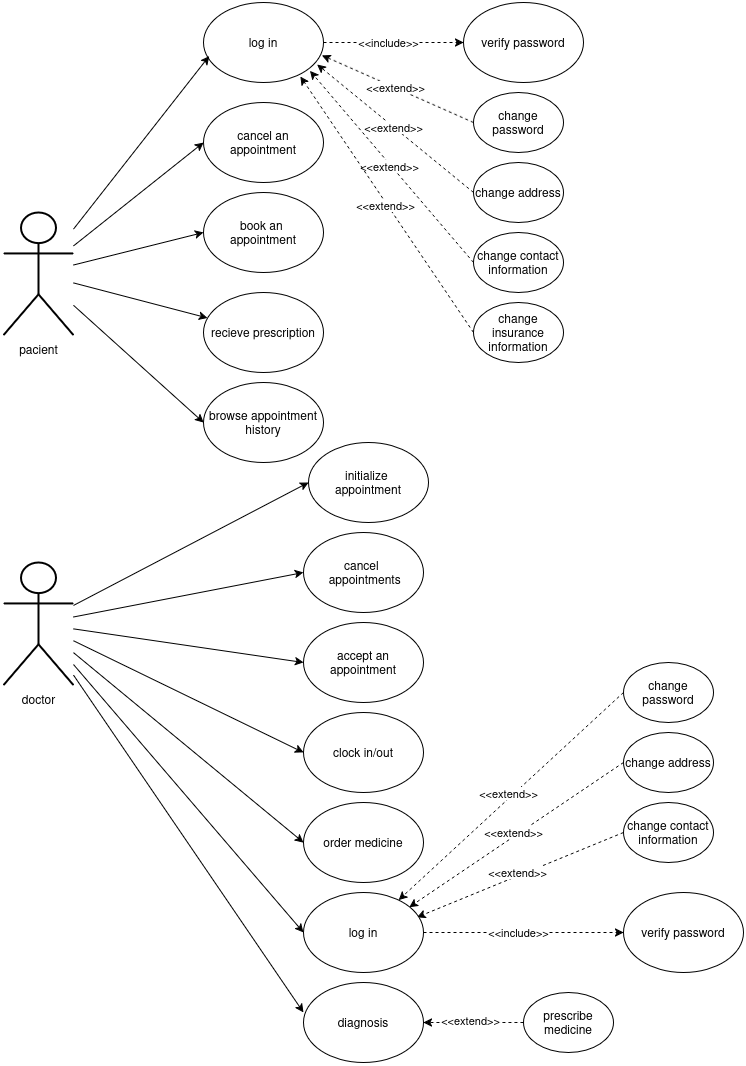

The diagram above was exported from draw.io. Its source (the exported page's mxGraphModel, read from the mxfile embedded in the PNG):
<mxGraphModel dx="1190" dy="687" grid="1" gridSize="10" guides="1" tooltips="1" connect="1" arrows="1" fold="1" page="1" pageScale="1" pageWidth="850" pageHeight="1100" math="0" shadow="0">
  <root>
    <mxCell id="0" />
    <mxCell id="1" parent="0" />
    <mxCell id="YNjuVBACk2wxve3-d1MM-5" style="rounded=1;orthogonalLoop=1;jettySize=auto;html=1;entryX=0;entryY=0.5;entryDx=0;entryDy=0;" parent="1" source="YNjuVBACk2wxve3-d1MM-1" target="YNjuVBACk2wxve3-d1MM-4" edge="1">
      <mxGeometry relative="1" as="geometry">
        <mxPoint x="160" y="330" as="sourcePoint" />
      </mxGeometry>
    </mxCell>
    <mxCell id="YNjuVBACk2wxve3-d1MM-1" value="pacient" style="shape=umlActor;verticalLabelPosition=bottom;verticalAlign=top;html=1;outlineConnect=0;strokeWidth=2;" parent="1" vertex="1">
      <mxGeometry x="60" y="230" width="70" height="122.5" as="geometry" />
    </mxCell>
    <mxCell id="YNjuVBACk2wxve3-d1MM-4" value="&lt;div&gt;book an&amp;nbsp;&lt;/div&gt;&lt;div&gt;appointment&lt;/div&gt;" style="ellipse;whiteSpace=wrap;html=1;" parent="1" vertex="1">
      <mxGeometry x="260" y="210" width="120" height="80" as="geometry" />
    </mxCell>
    <mxCell id="YNjuVBACk2wxve3-d1MM-6" style="rounded=1;orthogonalLoop=1;jettySize=auto;html=1;entryX=0;entryY=0.5;entryDx=0;entryDy=0;" parent="1" source="YNjuVBACk2wxve3-d1MM-1" target="YNjuVBACk2wxve3-d1MM-7" edge="1">
      <mxGeometry relative="1" as="geometry">
        <mxPoint x="80" y="260.53429999098444" as="sourcePoint" />
      </mxGeometry>
    </mxCell>
    <mxCell id="YNjuVBACk2wxve3-d1MM-7" value="cancel an appointment" style="ellipse;whiteSpace=wrap;html=1;" parent="1" vertex="1">
      <mxGeometry x="260" y="120" width="120" height="80" as="geometry" />
    </mxCell>
    <mxCell id="YNjuVBACk2wxve3-d1MM-9" value="log in " style="ellipse;whiteSpace=wrap;html=1;" parent="1" vertex="1">
      <mxGeometry x="260" y="20" width="120" height="80" as="geometry" />
    </mxCell>
    <mxCell id="YNjuVBACk2wxve3-d1MM-18" value="accept an appointment" style="ellipse;whiteSpace=wrap;html=1;" parent="1" vertex="1">
      <mxGeometry x="360" y="640" width="120" height="80" as="geometry" />
    </mxCell>
    <mxCell id="YNjuVBACk2wxve3-d1MM-19" style="rounded=1;orthogonalLoop=1;jettySize=auto;html=1;entryX=0;entryY=0.5;entryDx=0;entryDy=0;" parent="1" source="vuXsGstg0epmwA5t3dh1-18" target="YNjuVBACk2wxve3-d1MM-20" edge="1">
      <mxGeometry relative="1" as="geometry">
        <mxPoint x="140" y="634.2156862745098" as="sourcePoint" />
      </mxGeometry>
    </mxCell>
    <mxCell id="YNjuVBACk2wxve3-d1MM-20" value="&lt;div&gt;cancel&amp;nbsp;&lt;/div&gt;&lt;div&gt;&amp;nbsp;appointments&lt;/div&gt;" style="ellipse;whiteSpace=wrap;html=1;" parent="1" vertex="1">
      <mxGeometry x="360" y="550" width="120" height="80" as="geometry" />
    </mxCell>
    <mxCell id="YNjuVBACk2wxve3-d1MM-21" style="rounded=1;orthogonalLoop=1;jettySize=auto;html=1;entryX=0;entryY=0.5;entryDx=0;entryDy=0;" parent="1" source="vuXsGstg0epmwA5t3dh1-18" target="YNjuVBACk2wxve3-d1MM-22" edge="1">
      <mxGeometry relative="1" as="geometry">
        <mxPoint x="140" y="658.921568627451" as="sourcePoint" />
      </mxGeometry>
    </mxCell>
    <mxCell id="YNjuVBACk2wxve3-d1MM-22" value="clock in/out" style="ellipse;whiteSpace=wrap;html=1;" parent="1" vertex="1">
      <mxGeometry x="360" y="730" width="120" height="80" as="geometry" />
    </mxCell>
    <mxCell id="YNjuVBACk2wxve3-d1MM-36" style="rounded=1;orthogonalLoop=1;jettySize=auto;html=1;entryX=0;entryY=0.5;entryDx=0;entryDy=0;" parent="1" source="vuXsGstg0epmwA5t3dh1-18" target="YNjuVBACk2wxve3-d1MM-37" edge="1">
      <mxGeometry relative="1" as="geometry">
        <mxPoint x="140" y="671.2745098039215" as="sourcePoint" />
      </mxGeometry>
    </mxCell>
    <mxCell id="YNjuVBACk2wxve3-d1MM-37" value="order medicine" style="ellipse;whiteSpace=wrap;html=1;" parent="1" vertex="1">
      <mxGeometry x="360" y="820" width="120" height="80" as="geometry" />
    </mxCell>
    <mxCell id="YNjuVBACk2wxve3-d1MM-39" style="rounded=1;orthogonalLoop=1;jettySize=auto;html=1;entryX=0.047;entryY=0.67;entryDx=0;entryDy=0;entryPerimeter=0;" parent="1" source="YNjuVBACk2wxve3-d1MM-1" target="YNjuVBACk2wxve3-d1MM-9" edge="1">
      <mxGeometry relative="1" as="geometry">
        <mxPoint x="390" y="160" as="sourcePoint" />
        <mxPoint x="510" y="160" as="targetPoint" />
      </mxGeometry>
    </mxCell>
    <mxCell id="YNjuVBACk2wxve3-d1MM-44" style="rounded=1;orthogonalLoop=1;jettySize=auto;html=1;exitX=1;exitY=0.5;exitDx=0;exitDy=0;dashed=1;" parent="1" source="YNjuVBACk2wxve3-d1MM-9" edge="1">
      <mxGeometry relative="1" as="geometry">
        <mxPoint x="410" y="80" as="sourcePoint" />
        <mxPoint x="520" y="60" as="targetPoint" />
      </mxGeometry>
    </mxCell>
    <mxCell id="YNjuVBACk2wxve3-d1MM-45" value="&amp;lt;&amp;lt;include&amp;gt;&amp;gt;" style="edgeLabel;html=1;align=center;verticalAlign=middle;resizable=0;points=[];" parent="YNjuVBACk2wxve3-d1MM-44" vertex="1" connectable="0">
      <mxGeometry x="-0.0133" y="-1" relative="1" as="geometry">
        <mxPoint x="-4" y="-1" as="offset" />
      </mxGeometry>
    </mxCell>
    <mxCell id="YNjuVBACk2wxve3-d1MM-46" value="verify password" style="ellipse;whiteSpace=wrap;html=1;" parent="1" vertex="1">
      <mxGeometry x="520" y="20" width="120" height="80" as="geometry" />
    </mxCell>
    <mxCell id="YNjuVBACk2wxve3-d1MM-50" value="change password" style="ellipse;whiteSpace=wrap;html=1;" parent="1" vertex="1">
      <mxGeometry x="530" y="110" width="90" height="60" as="geometry" />
    </mxCell>
    <mxCell id="YNjuVBACk2wxve3-d1MM-51" value="change address" style="ellipse;whiteSpace=wrap;html=1;" parent="1" vertex="1">
      <mxGeometry x="530" y="180" width="90" height="60" as="geometry" />
    </mxCell>
    <mxCell id="YNjuVBACk2wxve3-d1MM-52" value="change contact information" style="ellipse;whiteSpace=wrap;html=1;" parent="1" vertex="1">
      <mxGeometry x="530" y="250" width="90" height="60" as="geometry" />
    </mxCell>
    <mxCell id="YNjuVBACk2wxve3-d1MM-53" style="rounded=1;orthogonalLoop=1;jettySize=auto;html=1;exitX=0;exitY=0.5;exitDx=0;exitDy=0;dashed=1;entryX=0.988;entryY=0.66;entryDx=0;entryDy=0;entryPerimeter=0;" parent="1" source="YNjuVBACk2wxve3-d1MM-50" target="YNjuVBACk2wxve3-d1MM-9" edge="1">
      <mxGeometry relative="1" as="geometry">
        <mxPoint x="390" y="209.75" as="sourcePoint" />
        <mxPoint x="380" y="150" as="targetPoint" />
      </mxGeometry>
    </mxCell>
    <mxCell id="YNjuVBACk2wxve3-d1MM-54" value="&amp;lt;&amp;lt;extend&amp;gt;&amp;gt;" style="edgeLabel;html=1;align=center;verticalAlign=middle;resizable=0;points=[];" parent="YNjuVBACk2wxve3-d1MM-53" vertex="1" connectable="0">
      <mxGeometry x="-0.0133" y="-1" relative="1" as="geometry">
        <mxPoint x="-4" y="-1" as="offset" />
      </mxGeometry>
    </mxCell>
    <mxCell id="YNjuVBACk2wxve3-d1MM-56" style="rounded=1;orthogonalLoop=1;jettySize=auto;html=1;exitX=0;exitY=0.5;exitDx=0;exitDy=0;dashed=1;entryX=0.948;entryY=0.775;entryDx=0;entryDy=0;entryPerimeter=0;" parent="1" source="YNjuVBACk2wxve3-d1MM-51" target="YNjuVBACk2wxve3-d1MM-9" edge="1">
      <mxGeometry relative="1" as="geometry">
        <mxPoint x="520" y="170" as="sourcePoint" />
        <mxPoint x="377.96000000000004" y="164" as="targetPoint" />
      </mxGeometry>
    </mxCell>
    <mxCell id="YNjuVBACk2wxve3-d1MM-57" value="&amp;lt;&amp;lt;extend&amp;gt;&amp;gt;" style="edgeLabel;html=1;align=center;verticalAlign=middle;resizable=0;points=[];" parent="YNjuVBACk2wxve3-d1MM-56" vertex="1" connectable="0">
      <mxGeometry x="-0.0133" y="-1" relative="1" as="geometry">
        <mxPoint x="-4" y="-1" as="offset" />
      </mxGeometry>
    </mxCell>
    <mxCell id="YNjuVBACk2wxve3-d1MM-58" style="rounded=1;orthogonalLoop=1;jettySize=auto;html=1;exitX=0;exitY=0.5;exitDx=0;exitDy=0;dashed=1;entryX=0.888;entryY=0.855;entryDx=0;entryDy=0;entryPerimeter=0;" parent="1" source="YNjuVBACk2wxve3-d1MM-52" target="YNjuVBACk2wxve3-d1MM-9" edge="1">
      <mxGeometry relative="1" as="geometry">
        <mxPoint x="550" y="160" as="sourcePoint" />
        <mxPoint x="373.03999999999996" y="172.48000000000002" as="targetPoint" />
      </mxGeometry>
    </mxCell>
    <mxCell id="YNjuVBACk2wxve3-d1MM-59" value="&amp;lt;&amp;lt;extend&amp;gt;&amp;gt;" style="edgeLabel;html=1;align=center;verticalAlign=middle;resizable=0;points=[];" parent="YNjuVBACk2wxve3-d1MM-58" vertex="1" connectable="0">
      <mxGeometry x="-0.0133" y="-1" relative="1" as="geometry">
        <mxPoint x="-4" y="-1" as="offset" />
      </mxGeometry>
    </mxCell>
    <mxCell id="YNjuVBACk2wxve3-d1MM-66" style="rounded=1;orthogonalLoop=1;jettySize=auto;html=1;entryX=0;entryY=0.5;entryDx=0;entryDy=0;" parent="1" source="vuXsGstg0epmwA5t3dh1-18" target="YNjuVBACk2wxve3-d1MM-18" edge="1">
      <mxGeometry relative="1" as="geometry">
        <mxPoint x="140" y="646.5686274509806" as="sourcePoint" />
        <mxPoint x="280" y="600" as="targetPoint" />
      </mxGeometry>
    </mxCell>
    <mxCell id="YNjuVBACk2wxve3-d1MM-68" value="change password" style="ellipse;whiteSpace=wrap;html=1;" parent="1" vertex="1">
      <mxGeometry x="680" y="680" width="90" height="60" as="geometry" />
    </mxCell>
    <mxCell id="YNjuVBACk2wxve3-d1MM-69" value="change address" style="ellipse;whiteSpace=wrap;html=1;" parent="1" vertex="1">
      <mxGeometry x="680" y="750" width="90" height="60" as="geometry" />
    </mxCell>
    <mxCell id="YNjuVBACk2wxve3-d1MM-70" value="change contact information" style="ellipse;whiteSpace=wrap;html=1;" parent="1" vertex="1">
      <mxGeometry x="680" y="820" width="90" height="60" as="geometry" />
    </mxCell>
    <mxCell id="YNjuVBACk2wxve3-d1MM-71" style="rounded=1;orthogonalLoop=1;jettySize=auto;html=1;exitX=0;exitY=0.5;exitDx=0;exitDy=0;dashed=1;" parent="1" source="YNjuVBACk2wxve3-d1MM-68" target="YNjuVBACk2wxve3-d1MM-77" edge="1">
      <mxGeometry relative="1" as="geometry">
        <mxPoint x="630" y="499.75" as="sourcePoint" />
        <mxPoint x="480" y="499.9999999999998" as="targetPoint" />
      </mxGeometry>
    </mxCell>
    <mxCell id="YNjuVBACk2wxve3-d1MM-72" value="&amp;lt;&amp;lt;extend&amp;gt;&amp;gt;" style="edgeLabel;html=1;align=center;verticalAlign=middle;resizable=0;points=[];" parent="YNjuVBACk2wxve3-d1MM-71" vertex="1" connectable="0">
      <mxGeometry x="-0.0133" y="-1" relative="1" as="geometry">
        <mxPoint x="-4" y="-1" as="offset" />
      </mxGeometry>
    </mxCell>
    <mxCell id="YNjuVBACk2wxve3-d1MM-73" style="rounded=1;orthogonalLoop=1;jettySize=auto;html=1;exitX=0;exitY=0.5;exitDx=0;exitDy=0;dashed=1;entryX=0.881;entryY=0.183;entryDx=0;entryDy=0;entryPerimeter=0;" parent="1" source="YNjuVBACk2wxve3-d1MM-69" target="YNjuVBACk2wxve3-d1MM-77" edge="1">
      <mxGeometry relative="1" as="geometry">
        <mxPoint x="760" y="460" as="sourcePoint" />
        <mxPoint x="477.96000000000004" y="514" as="targetPoint" />
      </mxGeometry>
    </mxCell>
    <mxCell id="YNjuVBACk2wxve3-d1MM-74" value="&amp;lt;&amp;lt;extend&amp;gt;&amp;gt;" style="edgeLabel;html=1;align=center;verticalAlign=middle;resizable=0;points=[];" parent="YNjuVBACk2wxve3-d1MM-73" vertex="1" connectable="0">
      <mxGeometry x="-0.0133" y="-1" relative="1" as="geometry">
        <mxPoint x="-4" y="-1" as="offset" />
      </mxGeometry>
    </mxCell>
    <mxCell id="YNjuVBACk2wxve3-d1MM-75" style="rounded=1;orthogonalLoop=1;jettySize=auto;html=1;exitX=0;exitY=0.5;exitDx=0;exitDy=0;dashed=1;entryX=0.945;entryY=0.31;entryDx=0;entryDy=0;entryPerimeter=0;" parent="1" source="YNjuVBACk2wxve3-d1MM-70" target="YNjuVBACk2wxve3-d1MM-77" edge="1">
      <mxGeometry relative="1" as="geometry">
        <mxPoint x="790" y="450" as="sourcePoint" />
        <mxPoint x="473.03999999999996" y="522.4799999999998" as="targetPoint" />
      </mxGeometry>
    </mxCell>
    <mxCell id="YNjuVBACk2wxve3-d1MM-76" value="&amp;lt;&amp;lt;extend&amp;gt;&amp;gt;" style="edgeLabel;html=1;align=center;verticalAlign=middle;resizable=0;points=[];" parent="YNjuVBACk2wxve3-d1MM-75" vertex="1" connectable="0">
      <mxGeometry x="-0.0133" y="-1" relative="1" as="geometry">
        <mxPoint x="-4" y="-1" as="offset" />
      </mxGeometry>
    </mxCell>
    <mxCell id="YNjuVBACk2wxve3-d1MM-77" value="log in " style="ellipse;whiteSpace=wrap;html=1;" parent="1" vertex="1">
      <mxGeometry x="360" y="910" width="120" height="80" as="geometry" />
    </mxCell>
    <mxCell id="YNjuVBACk2wxve3-d1MM-78" style="rounded=1;orthogonalLoop=1;jettySize=auto;html=1;exitX=1;exitY=0.5;exitDx=0;exitDy=0;dashed=1;entryX=0;entryY=0.5;entryDx=0;entryDy=0;" parent="1" source="YNjuVBACk2wxve3-d1MM-77" edge="1" target="YNjuVBACk2wxve3-d1MM-80">
      <mxGeometry relative="1" as="geometry">
        <mxPoint x="510" y="970" as="sourcePoint" />
        <mxPoint x="620" y="950" as="targetPoint" />
      </mxGeometry>
    </mxCell>
    <mxCell id="YNjuVBACk2wxve3-d1MM-79" value="&amp;lt;&amp;lt;include&amp;gt;&amp;gt;" style="edgeLabel;html=1;align=center;verticalAlign=middle;resizable=0;points=[];" parent="YNjuVBACk2wxve3-d1MM-78" vertex="1" connectable="0">
      <mxGeometry x="-0.0133" y="-1" relative="1" as="geometry">
        <mxPoint x="-4" y="-1" as="offset" />
      </mxGeometry>
    </mxCell>
    <mxCell id="YNjuVBACk2wxve3-d1MM-80" value="verify password" style="ellipse;whiteSpace=wrap;html=1;" parent="1" vertex="1">
      <mxGeometry x="680" y="910" width="120" height="80" as="geometry" />
    </mxCell>
    <mxCell id="YNjuVBACk2wxve3-d1MM-81" style="rounded=1;orthogonalLoop=1;jettySize=auto;html=1;entryX=0;entryY=0.5;entryDx=0;entryDy=0;" parent="1" source="vuXsGstg0epmwA5t3dh1-18" target="YNjuVBACk2wxve3-d1MM-77" edge="1">
      <mxGeometry relative="1" as="geometry">
        <mxPoint x="140" y="683.627450980392" as="sourcePoint" />
        <mxPoint x="280" y="870" as="targetPoint" />
      </mxGeometry>
    </mxCell>
    <mxCell id="vuXsGstg0epmwA5t3dh1-1" value="diagnosis" style="ellipse;whiteSpace=wrap;html=1;" vertex="1" parent="1">
      <mxGeometry x="360" y="1000" width="120" height="80" as="geometry" />
    </mxCell>
    <mxCell id="vuXsGstg0epmwA5t3dh1-3" style="rounded=1;orthogonalLoop=1;jettySize=auto;html=1;entryX=0;entryY=0.375;entryDx=0;entryDy=0;entryPerimeter=0;" edge="1" parent="1" source="vuXsGstg0epmwA5t3dh1-18" target="vuXsGstg0epmwA5t3dh1-1">
      <mxGeometry relative="1" as="geometry">
        <mxPoint x="140" y="694.6078431372548" as="sourcePoint" />
        <mxPoint x="270" y="1040" as="targetPoint" />
      </mxGeometry>
    </mxCell>
    <mxCell id="vuXsGstg0epmwA5t3dh1-4" value="&lt;div&gt;initialize&amp;nbsp;&lt;/div&gt;&lt;div&gt;appointment&lt;/div&gt;" style="ellipse;whiteSpace=wrap;html=1;" vertex="1" parent="1">
      <mxGeometry x="365" y="460" width="120" height="80" as="geometry" />
    </mxCell>
    <mxCell id="vuXsGstg0epmwA5t3dh1-5" style="rounded=0;orthogonalLoop=1;jettySize=auto;html=1;entryX=0;entryY=0.5;entryDx=0;entryDy=0;" edge="1" parent="1" source="vuXsGstg0epmwA5t3dh1-18" target="vuXsGstg0epmwA5t3dh1-4">
      <mxGeometry relative="1" as="geometry">
        <mxPoint x="250" y="440" as="targetPoint" />
        <mxPoint x="140" y="622.2355769230769" as="sourcePoint" />
      </mxGeometry>
    </mxCell>
    <mxCell id="vuXsGstg0epmwA5t3dh1-8" value="prescribe medicine" style="ellipse;whiteSpace=wrap;html=1;" vertex="1" parent="1">
      <mxGeometry x="580" y="1010" width="90" height="60" as="geometry" />
    </mxCell>
    <mxCell id="vuXsGstg0epmwA5t3dh1-9" style="rounded=1;orthogonalLoop=1;jettySize=auto;html=1;exitX=0;exitY=0.5;exitDx=0;exitDy=0;dashed=1;entryX=1;entryY=0.5;entryDx=0;entryDy=0;" edge="1" parent="1" source="vuXsGstg0epmwA5t3dh1-8" target="vuXsGstg0epmwA5t3dh1-1">
      <mxGeometry relative="1" as="geometry">
        <mxPoint x="552" y="1018" as="sourcePoint" />
        <mxPoint x="425" y="950" as="targetPoint" />
      </mxGeometry>
    </mxCell>
    <mxCell id="vuXsGstg0epmwA5t3dh1-10" value="&amp;lt;&amp;lt;extend&amp;gt;&amp;gt;" style="edgeLabel;html=1;align=center;verticalAlign=middle;resizable=0;points=[];" vertex="1" connectable="0" parent="vuXsGstg0epmwA5t3dh1-9">
      <mxGeometry x="-0.0133" y="-1" relative="1" as="geometry">
        <mxPoint x="-4" y="-1" as="offset" />
      </mxGeometry>
    </mxCell>
    <mxCell id="vuXsGstg0epmwA5t3dh1-11" value="recieve prescription" style="ellipse;whiteSpace=wrap;html=1;" vertex="1" parent="1">
      <mxGeometry x="260" y="310" width="120" height="80" as="geometry" />
    </mxCell>
    <mxCell id="vuXsGstg0epmwA5t3dh1-12" style="rounded=1;orthogonalLoop=1;jettySize=auto;html=1;" edge="1" parent="1" source="YNjuVBACk2wxve3-d1MM-1" target="vuXsGstg0epmwA5t3dh1-11">
      <mxGeometry relative="1" as="geometry">
        <mxPoint x="140" y="274" as="sourcePoint" />
        <mxPoint x="270" y="270" as="targetPoint" />
      </mxGeometry>
    </mxCell>
    <mxCell id="vuXsGstg0epmwA5t3dh1-13" style="rounded=1;orthogonalLoop=1;jettySize=auto;html=1;dashed=1;entryX=0.808;entryY=0.925;entryDx=0;entryDy=0;entryPerimeter=0;exitX=0;exitY=0.5;exitDx=0;exitDy=0;" edge="1" parent="1" source="vuXsGstg0epmwA5t3dh1-15" target="YNjuVBACk2wxve3-d1MM-9">
      <mxGeometry relative="1" as="geometry">
        <mxPoint x="510" y="330" as="sourcePoint" />
        <mxPoint x="359" y="107" as="targetPoint" />
      </mxGeometry>
    </mxCell>
    <mxCell id="vuXsGstg0epmwA5t3dh1-14" value="&amp;lt;&amp;lt;extend&amp;gt;&amp;gt;" style="edgeLabel;html=1;align=center;verticalAlign=middle;resizable=0;points=[];" vertex="1" connectable="0" parent="vuXsGstg0epmwA5t3dh1-13">
      <mxGeometry x="-0.0133" y="-1" relative="1" as="geometry">
        <mxPoint x="-4" y="-1" as="offset" />
      </mxGeometry>
    </mxCell>
    <mxCell id="vuXsGstg0epmwA5t3dh1-15" value="change insurance information" style="ellipse;whiteSpace=wrap;html=1;" vertex="1" parent="1">
      <mxGeometry x="530" y="320" width="90" height="60" as="geometry" />
    </mxCell>
    <mxCell id="vuXsGstg0epmwA5t3dh1-16" value="browse appointment history" style="ellipse;whiteSpace=wrap;html=1;" vertex="1" parent="1">
      <mxGeometry x="260" y="400" width="120" height="80" as="geometry" />
    </mxCell>
    <mxCell id="vuXsGstg0epmwA5t3dh1-17" style="rounded=1;orthogonalLoop=1;jettySize=auto;html=1;entryX=0;entryY=0.5;entryDx=0;entryDy=0;" edge="1" parent="1" source="YNjuVBACk2wxve3-d1MM-1" target="vuXsGstg0epmwA5t3dh1-16">
      <mxGeometry relative="1" as="geometry">
        <mxPoint x="140" y="283" as="sourcePoint" />
        <mxPoint x="279" y="339" as="targetPoint" />
      </mxGeometry>
    </mxCell>
    <mxCell id="vuXsGstg0epmwA5t3dh1-18" value="doctor" style="shape=umlActor;verticalLabelPosition=bottom;verticalAlign=top;html=1;outlineConnect=0;strokeWidth=2;" vertex="1" parent="1">
      <mxGeometry x="60" y="580" width="70" height="122.5" as="geometry" />
    </mxCell>
  </root>
</mxGraphModel>